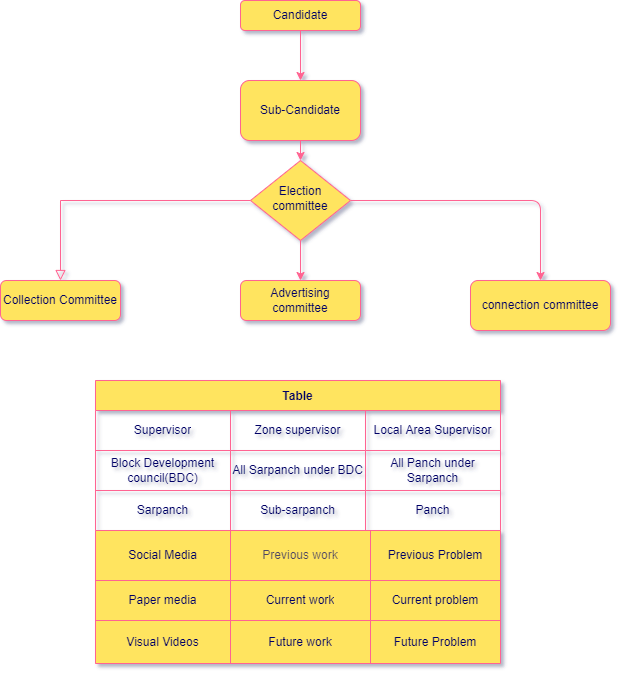

The diagram above was exported from draw.io. Its source (the exported page's mxGraphModel, read from the mxfile embedded in the PNG):
<mxGraphModel dx="755" dy="473" grid="1" gridSize="10" guides="1" tooltips="1" connect="1" arrows="1" fold="1" page="1" pageScale="1" pageWidth="827" pageHeight="1169" math="0" shadow="1">
  <root>
    <mxCell id="WIyWlLk6GJQsqaUBKTNV-0" />
    <mxCell id="WIyWlLk6GJQsqaUBKTNV-1" parent="WIyWlLk6GJQsqaUBKTNV-0" />
    <mxCell id="SgG4QEzSMeBuegnKGWKD-4" value="" style="edgeStyle=none;rounded=0;orthogonalLoop=1;jettySize=auto;html=1;strokeColor=#FF6392;fontColor=#000066;" edge="1" parent="WIyWlLk6GJQsqaUBKTNV-1" source="WIyWlLk6GJQsqaUBKTNV-3" target="SgG4QEzSMeBuegnKGWKD-0">
      <mxGeometry relative="1" as="geometry" />
    </mxCell>
    <mxCell id="WIyWlLk6GJQsqaUBKTNV-3" value="Candidate" style="rounded=1;whiteSpace=wrap;html=1;fontSize=12;glass=0;strokeWidth=1;shadow=0;verticalAlign=middle;fillColor=#FFE45E;strokeColor=#FF6392;fontColor=#000066;" parent="WIyWlLk6GJQsqaUBKTNV-1" vertex="1">
      <mxGeometry x="310" y="40" width="120" height="30" as="geometry" />
    </mxCell>
    <mxCell id="WIyWlLk6GJQsqaUBKTNV-4" value="" style="rounded=0;jettySize=auto;orthogonalLoop=1;fontSize=11;endArrow=block;endFill=0;endSize=8;strokeWidth=1;shadow=0;labelBackgroundColor=none;edgeStyle=orthogonalEdgeStyle;entryX=0.5;entryY=0;entryDx=0;entryDy=0;strokeColor=#FF6392;fontColor=#000066;html=1;" parent="WIyWlLk6GJQsqaUBKTNV-1" source="WIyWlLk6GJQsqaUBKTNV-6" target="SgG4QEzSMeBuegnKGWKD-5" edge="1">
      <mxGeometry y="20" relative="1" as="geometry">
        <mxPoint as="offset" />
        <mxPoint x="130" y="310" as="targetPoint" />
      </mxGeometry>
    </mxCell>
    <mxCell id="SgG4QEzSMeBuegnKGWKD-10" value="" style="edgeStyle=none;rounded=0;orthogonalLoop=1;jettySize=auto;html=1;strokeColor=#FF6392;fontColor=#000066;" edge="1" parent="WIyWlLk6GJQsqaUBKTNV-1" source="WIyWlLk6GJQsqaUBKTNV-6" target="WIyWlLk6GJQsqaUBKTNV-12">
      <mxGeometry relative="1" as="geometry" />
    </mxCell>
    <mxCell id="SgG4QEzSMeBuegnKGWKD-14" style="edgeStyle=orthogonalEdgeStyle;curved=0;rounded=1;sketch=0;orthogonalLoop=1;jettySize=auto;html=1;entryX=0.5;entryY=0;entryDx=0;entryDy=0;fontColor=#000066;strokeColor=#FF6392;fillColor=#FFE45E;" edge="1" parent="WIyWlLk6GJQsqaUBKTNV-1" source="WIyWlLk6GJQsqaUBKTNV-6" target="WIyWlLk6GJQsqaUBKTNV-7">
      <mxGeometry relative="1" as="geometry" />
    </mxCell>
    <mxCell id="WIyWlLk6GJQsqaUBKTNV-6" value="Election committee" style="rhombus;whiteSpace=wrap;html=1;shadow=0;fontFamily=Helvetica;fontSize=12;align=center;strokeWidth=1;spacing=6;spacingTop=-4;fillColor=#FFE45E;strokeColor=#FF6392;fontColor=#000066;" parent="WIyWlLk6GJQsqaUBKTNV-1" vertex="1">
      <mxGeometry x="320" y="200" width="100" height="80" as="geometry" />
    </mxCell>
    <mxCell id="WIyWlLk6GJQsqaUBKTNV-7" value="connection committee" style="rounded=1;whiteSpace=wrap;html=1;fontSize=12;glass=0;strokeWidth=1;shadow=0;fillColor=#FFE45E;strokeColor=#FF6392;fontColor=#000066;" parent="WIyWlLk6GJQsqaUBKTNV-1" vertex="1">
      <mxGeometry x="540" y="320" width="140" height="50" as="geometry" />
    </mxCell>
    <mxCell id="WIyWlLk6GJQsqaUBKTNV-12" value="Advertising committee" style="rounded=1;whiteSpace=wrap;html=1;fontSize=12;glass=0;strokeWidth=1;shadow=0;fillColor=#FFE45E;strokeColor=#FF6392;fontColor=#000066;" parent="WIyWlLk6GJQsqaUBKTNV-1" vertex="1">
      <mxGeometry x="310" y="320" width="120" height="40" as="geometry" />
    </mxCell>
    <mxCell id="SgG4QEzSMeBuegnKGWKD-9" value="" style="edgeStyle=none;rounded=0;orthogonalLoop=1;jettySize=auto;html=1;strokeColor=#FF6392;fontColor=#000066;" edge="1" parent="WIyWlLk6GJQsqaUBKTNV-1" source="SgG4QEzSMeBuegnKGWKD-0" target="WIyWlLk6GJQsqaUBKTNV-6">
      <mxGeometry relative="1" as="geometry" />
    </mxCell>
    <mxCell id="SgG4QEzSMeBuegnKGWKD-0" value="Sub-Candidate" style="rounded=1;whiteSpace=wrap;html=1;fillColor=#FFE45E;strokeColor=#FF6392;fontColor=#000066;" vertex="1" parent="WIyWlLk6GJQsqaUBKTNV-1">
      <mxGeometry x="310" y="120" width="120" height="60" as="geometry" />
    </mxCell>
    <mxCell id="SgG4QEzSMeBuegnKGWKD-5" value="Collection Committee" style="rounded=1;whiteSpace=wrap;html=1;fillColor=#FFE45E;strokeColor=#FF6392;fontColor=#000066;" vertex="1" parent="WIyWlLk6GJQsqaUBKTNV-1">
      <mxGeometry x="70" y="320" width="120" height="40" as="geometry" />
    </mxCell>
    <mxCell id="SgG4QEzSMeBuegnKGWKD-16" value="Table" style="shape=table;startSize=30;container=1;collapsible=0;childLayout=tableLayout;fontStyle=1;align=center;rounded=0;sketch=0;fontColor=#000066;strokeColor=#FF6392;fillColor=#FFE45E;" vertex="1" parent="WIyWlLk6GJQsqaUBKTNV-1">
      <mxGeometry x="165" y="420" width="405" height="150" as="geometry" />
    </mxCell>
    <mxCell id="SgG4QEzSMeBuegnKGWKD-17" value="" style="shape=tableRow;horizontal=0;startSize=0;swimlaneHead=0;swimlaneBody=0;top=0;left=0;bottom=0;right=0;collapsible=0;dropTarget=0;fillColor=none;points=[[0,0.5],[1,0.5]];portConstraint=eastwest;rounded=0;sketch=0;fontColor=#000066;strokeColor=#FF6392;" vertex="1" parent="SgG4QEzSMeBuegnKGWKD-16">
      <mxGeometry y="30" width="405" height="40" as="geometry" />
    </mxCell>
    <mxCell id="SgG4QEzSMeBuegnKGWKD-18" value="Supervisor" style="shape=partialRectangle;html=1;whiteSpace=wrap;connectable=0;fillColor=none;top=0;left=0;bottom=0;right=0;overflow=hidden;rounded=0;sketch=0;fontColor=#000066;strokeColor=#FF6392;" vertex="1" parent="SgG4QEzSMeBuegnKGWKD-17">
      <mxGeometry width="135" height="40" as="geometry">
        <mxRectangle width="135" height="40" as="alternateBounds" />
      </mxGeometry>
    </mxCell>
    <mxCell id="SgG4QEzSMeBuegnKGWKD-19" value="Zone supervisor" style="shape=partialRectangle;html=1;whiteSpace=wrap;connectable=0;fillColor=none;top=0;left=0;bottom=0;right=0;overflow=hidden;rounded=0;sketch=0;fontColor=#000066;strokeColor=#FF6392;" vertex="1" parent="SgG4QEzSMeBuegnKGWKD-17">
      <mxGeometry x="135" width="135" height="40" as="geometry">
        <mxRectangle width="135" height="40" as="alternateBounds" />
      </mxGeometry>
    </mxCell>
    <mxCell id="SgG4QEzSMeBuegnKGWKD-20" value="Local Area Supervisor" style="shape=partialRectangle;html=1;whiteSpace=wrap;connectable=0;fillColor=none;top=0;left=0;bottom=0;right=0;overflow=hidden;rounded=0;sketch=0;fontColor=#000066;strokeColor=#FF6392;" vertex="1" parent="SgG4QEzSMeBuegnKGWKD-17">
      <mxGeometry x="270" width="135" height="40" as="geometry">
        <mxRectangle width="135" height="40" as="alternateBounds" />
      </mxGeometry>
    </mxCell>
    <mxCell id="SgG4QEzSMeBuegnKGWKD-21" value="" style="shape=tableRow;horizontal=0;startSize=0;swimlaneHead=0;swimlaneBody=0;top=0;left=0;bottom=0;right=0;collapsible=0;dropTarget=0;fillColor=none;points=[[0,0.5],[1,0.5]];portConstraint=eastwest;rounded=0;sketch=0;fontColor=#000066;strokeColor=#FF6392;" vertex="1" parent="SgG4QEzSMeBuegnKGWKD-16">
      <mxGeometry y="70" width="405" height="40" as="geometry" />
    </mxCell>
    <mxCell id="SgG4QEzSMeBuegnKGWKD-22" value="Block Development council(BDC)" style="shape=partialRectangle;html=1;whiteSpace=wrap;connectable=0;fillColor=none;top=0;left=0;bottom=0;right=0;overflow=hidden;rounded=0;sketch=0;fontColor=#000066;strokeColor=#FF6392;" vertex="1" parent="SgG4QEzSMeBuegnKGWKD-21">
      <mxGeometry width="135" height="40" as="geometry">
        <mxRectangle width="135" height="40" as="alternateBounds" />
      </mxGeometry>
    </mxCell>
    <mxCell id="SgG4QEzSMeBuegnKGWKD-23" value="All Sarpanch under BDC" style="shape=partialRectangle;html=1;whiteSpace=wrap;connectable=0;fillColor=none;top=0;left=0;bottom=0;right=0;overflow=hidden;rounded=0;sketch=0;fontColor=#000066;strokeColor=#FF6392;" vertex="1" parent="SgG4QEzSMeBuegnKGWKD-21">
      <mxGeometry x="135" width="135" height="40" as="geometry">
        <mxRectangle width="135" height="40" as="alternateBounds" />
      </mxGeometry>
    </mxCell>
    <mxCell id="SgG4QEzSMeBuegnKGWKD-24" value="All Panch under Sarpanch" style="shape=partialRectangle;html=1;whiteSpace=wrap;connectable=0;fillColor=none;top=0;left=0;bottom=0;right=0;overflow=hidden;rounded=0;sketch=0;fontColor=#000066;strokeColor=#FF6392;" vertex="1" parent="SgG4QEzSMeBuegnKGWKD-21">
      <mxGeometry x="270" width="135" height="40" as="geometry">
        <mxRectangle width="135" height="40" as="alternateBounds" />
      </mxGeometry>
    </mxCell>
    <mxCell id="SgG4QEzSMeBuegnKGWKD-25" value="" style="shape=tableRow;horizontal=0;startSize=0;swimlaneHead=0;swimlaneBody=0;top=0;left=0;bottom=0;right=0;collapsible=0;dropTarget=0;fillColor=none;points=[[0,0.5],[1,0.5]];portConstraint=eastwest;rounded=0;sketch=0;fontColor=#000066;strokeColor=#FF6392;" vertex="1" parent="SgG4QEzSMeBuegnKGWKD-16">
      <mxGeometry y="110" width="405" height="40" as="geometry" />
    </mxCell>
    <mxCell id="SgG4QEzSMeBuegnKGWKD-26" value="Sarpanch" style="shape=partialRectangle;html=1;whiteSpace=wrap;connectable=0;fillColor=none;top=0;left=0;bottom=0;right=0;overflow=hidden;rounded=0;sketch=0;fontColor=#000066;strokeColor=#FF6392;" vertex="1" parent="SgG4QEzSMeBuegnKGWKD-25">
      <mxGeometry width="135" height="40" as="geometry">
        <mxRectangle width="135" height="40" as="alternateBounds" />
      </mxGeometry>
    </mxCell>
    <mxCell id="SgG4QEzSMeBuegnKGWKD-27" value="Sub-sarpanch" style="shape=partialRectangle;html=1;whiteSpace=wrap;connectable=0;fillColor=none;top=0;left=0;bottom=0;right=0;overflow=hidden;rounded=0;sketch=0;fontColor=#000066;strokeColor=#FF6392;" vertex="1" parent="SgG4QEzSMeBuegnKGWKD-25">
      <mxGeometry x="135" width="135" height="40" as="geometry">
        <mxRectangle width="135" height="40" as="alternateBounds" />
      </mxGeometry>
    </mxCell>
    <mxCell id="SgG4QEzSMeBuegnKGWKD-28" value="Panch" style="shape=partialRectangle;html=1;whiteSpace=wrap;connectable=0;fillColor=none;top=0;left=0;bottom=0;right=0;overflow=hidden;rounded=0;sketch=0;fontColor=#000066;strokeColor=#FF6392;" vertex="1" parent="SgG4QEzSMeBuegnKGWKD-25">
      <mxGeometry x="270" width="135" height="40" as="geometry">
        <mxRectangle width="135" height="40" as="alternateBounds" />
      </mxGeometry>
    </mxCell>
    <mxCell id="SgG4QEzSMeBuegnKGWKD-29" value="" style="shape=table;html=1;whiteSpace=wrap;startSize=0;container=1;collapsible=0;childLayout=tableLayout;rounded=0;sketch=0;fontSize=12;fontColor=#000066;strokeColor=#FF6392;fillColor=#FFE45E;" vertex="1" parent="WIyWlLk6GJQsqaUBKTNV-1">
      <mxGeometry x="165" y="570" width="405" height="133" as="geometry" />
    </mxCell>
    <mxCell id="SgG4QEzSMeBuegnKGWKD-30" value="" style="shape=tableRow;horizontal=0;startSize=0;swimlaneHead=0;swimlaneBody=0;top=0;left=0;bottom=0;right=0;collapsible=0;dropTarget=0;fillColor=none;points=[[0,0.5],[1,0.5]];portConstraint=eastwest;rounded=0;sketch=0;fontSize=12;fontColor=#000066;strokeColor=#FF6392;" vertex="1" parent="SgG4QEzSMeBuegnKGWKD-29">
      <mxGeometry width="405" height="50" as="geometry" />
    </mxCell>
    <mxCell id="SgG4QEzSMeBuegnKGWKD-31" value="Social Media" style="shape=partialRectangle;html=1;whiteSpace=wrap;connectable=0;fillColor=none;top=0;left=0;bottom=0;right=0;overflow=hidden;rounded=0;sketch=0;fontSize=12;fontColor=#000066;strokeColor=#FF6392;" vertex="1" parent="SgG4QEzSMeBuegnKGWKD-30">
      <mxGeometry width="135" height="50" as="geometry">
        <mxRectangle width="135" height="50" as="alternateBounds" />
      </mxGeometry>
    </mxCell>
    <mxCell id="SgG4QEzSMeBuegnKGWKD-32" value="Previous work" style="shape=partialRectangle;html=1;whiteSpace=wrap;connectable=0;fillColor=none;top=0;left=0;bottom=0;right=0;overflow=hidden;rounded=0;sketch=0;fontSize=12;fontColor=#000066;strokeColor=#FF6392;textOpacity=70;" vertex="1" parent="SgG4QEzSMeBuegnKGWKD-30">
      <mxGeometry x="135" width="140" height="50" as="geometry">
        <mxRectangle width="140" height="50" as="alternateBounds" />
      </mxGeometry>
    </mxCell>
    <mxCell id="SgG4QEzSMeBuegnKGWKD-33" value="Previous Problem" style="shape=partialRectangle;html=1;whiteSpace=wrap;connectable=0;fillColor=none;top=0;left=0;bottom=0;right=0;overflow=hidden;rounded=0;sketch=0;fontSize=12;fontColor=#000066;strokeColor=#FF6392;" vertex="1" parent="SgG4QEzSMeBuegnKGWKD-30">
      <mxGeometry x="275" width="130" height="50" as="geometry">
        <mxRectangle width="130" height="50" as="alternateBounds" />
      </mxGeometry>
    </mxCell>
    <mxCell id="SgG4QEzSMeBuegnKGWKD-34" value="" style="shape=tableRow;horizontal=0;startSize=0;swimlaneHead=0;swimlaneBody=0;top=0;left=0;bottom=0;right=0;collapsible=0;dropTarget=0;fillColor=none;points=[[0,0.5],[1,0.5]];portConstraint=eastwest;rounded=0;sketch=0;fontSize=12;fontColor=#000066;strokeColor=#FF6392;" vertex="1" parent="SgG4QEzSMeBuegnKGWKD-29">
      <mxGeometry y="50" width="405" height="40" as="geometry" />
    </mxCell>
    <mxCell id="SgG4QEzSMeBuegnKGWKD-35" value="Paper media" style="shape=partialRectangle;html=1;whiteSpace=wrap;connectable=0;fillColor=none;top=0;left=0;bottom=0;right=0;overflow=hidden;rounded=0;sketch=0;fontSize=12;fontColor=#000066;strokeColor=#FF6392;" vertex="1" parent="SgG4QEzSMeBuegnKGWKD-34">
      <mxGeometry width="135" height="40" as="geometry">
        <mxRectangle width="135" height="40" as="alternateBounds" />
      </mxGeometry>
    </mxCell>
    <mxCell id="SgG4QEzSMeBuegnKGWKD-36" value="Current work" style="shape=partialRectangle;html=1;whiteSpace=wrap;connectable=0;fillColor=none;top=0;left=0;bottom=0;right=0;overflow=hidden;rounded=0;sketch=0;fontSize=12;fontColor=#000066;strokeColor=#FF6392;" vertex="1" parent="SgG4QEzSMeBuegnKGWKD-34">
      <mxGeometry x="135" width="140" height="40" as="geometry">
        <mxRectangle width="140" height="40" as="alternateBounds" />
      </mxGeometry>
    </mxCell>
    <mxCell id="SgG4QEzSMeBuegnKGWKD-37" value="Current problem" style="shape=partialRectangle;html=1;whiteSpace=wrap;connectable=0;fillColor=none;top=0;left=0;bottom=0;right=0;overflow=hidden;rounded=0;sketch=0;fontSize=12;fontColor=#000066;strokeColor=#FF6392;" vertex="1" parent="SgG4QEzSMeBuegnKGWKD-34">
      <mxGeometry x="275" width="130" height="40" as="geometry">
        <mxRectangle width="130" height="40" as="alternateBounds" />
      </mxGeometry>
    </mxCell>
    <mxCell id="SgG4QEzSMeBuegnKGWKD-38" value="" style="shape=tableRow;horizontal=0;startSize=0;swimlaneHead=0;swimlaneBody=0;top=0;left=0;bottom=0;right=0;collapsible=0;dropTarget=0;fillColor=none;points=[[0,0.5],[1,0.5]];portConstraint=eastwest;rounded=0;sketch=0;fontSize=12;fontColor=#000066;strokeColor=#FF6392;" vertex="1" parent="SgG4QEzSMeBuegnKGWKD-29">
      <mxGeometry y="90" width="405" height="43" as="geometry" />
    </mxCell>
    <mxCell id="SgG4QEzSMeBuegnKGWKD-39" value="Visual Videos" style="shape=partialRectangle;html=1;whiteSpace=wrap;connectable=0;fillColor=none;top=0;left=0;bottom=0;right=0;overflow=hidden;rounded=0;sketch=0;fontSize=12;fontColor=#000066;strokeColor=#FF6392;" vertex="1" parent="SgG4QEzSMeBuegnKGWKD-38">
      <mxGeometry width="135" height="43" as="geometry">
        <mxRectangle width="135" height="43" as="alternateBounds" />
      </mxGeometry>
    </mxCell>
    <mxCell id="SgG4QEzSMeBuegnKGWKD-40" value="Future work" style="shape=partialRectangle;html=1;whiteSpace=wrap;connectable=0;fillColor=none;top=0;left=0;bottom=0;right=0;overflow=hidden;rounded=0;sketch=0;fontSize=12;fontColor=#000066;strokeColor=#FF6392;" vertex="1" parent="SgG4QEzSMeBuegnKGWKD-38">
      <mxGeometry x="135" width="140" height="43" as="geometry">
        <mxRectangle width="140" height="43" as="alternateBounds" />
      </mxGeometry>
    </mxCell>
    <mxCell id="SgG4QEzSMeBuegnKGWKD-41" value="Future Problem" style="shape=partialRectangle;html=1;whiteSpace=wrap;connectable=0;fillColor=none;top=0;left=0;bottom=0;right=0;overflow=hidden;pointerEvents=1;rounded=0;sketch=0;fontSize=12;fontColor=#000066;strokeColor=#FF6392;" vertex="1" parent="SgG4QEzSMeBuegnKGWKD-38">
      <mxGeometry x="275" width="130" height="43" as="geometry">
        <mxRectangle width="130" height="43" as="alternateBounds" />
      </mxGeometry>
    </mxCell>
  </root>
</mxGraphModel>